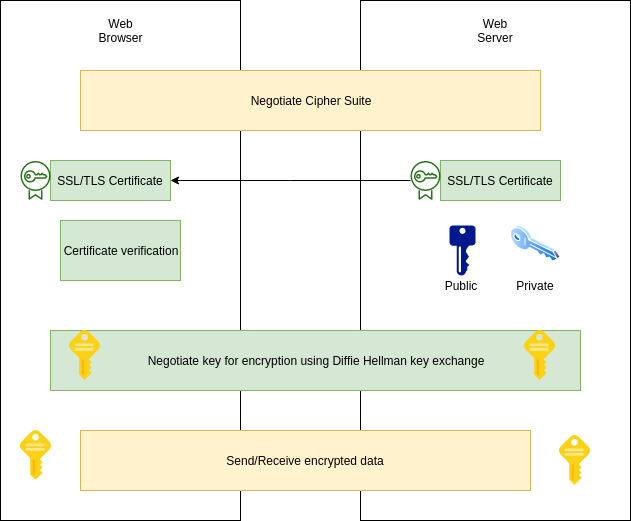

The diagram above was exported from draw.io. Its source (the exported page's mxGraphModel, read from the mxfile embedded in the PNG):
<mxGraphModel dx="1023" dy="583" grid="1" gridSize="10" guides="1" tooltips="1" connect="1" arrows="1" fold="1" page="1" pageScale="1" pageWidth="850" pageHeight="1100" math="0" shadow="0">
  <root>
    <mxCell id="0" />
    <mxCell id="1" parent="0" />
    <mxCell id="FGC1eCSop2kIJcFL4QPW-1" value="" style="rounded=0;whiteSpace=wrap;html=1;" vertex="1" parent="1">
      <mxGeometry x="50" y="20" width="240" height="520" as="geometry" />
    </mxCell>
    <mxCell id="FGC1eCSop2kIJcFL4QPW-2" value="Web Browser" style="text;html=1;strokeColor=none;fillColor=none;align=center;verticalAlign=middle;whiteSpace=wrap;rounded=0;" vertex="1" parent="1">
      <mxGeometry x="150" y="40" width="40" height="20" as="geometry" />
    </mxCell>
    <mxCell id="FGC1eCSop2kIJcFL4QPW-3" value="" style="rounded=0;whiteSpace=wrap;html=1;" vertex="1" parent="1">
      <mxGeometry x="410" y="20" width="270" height="520" as="geometry" />
    </mxCell>
    <mxCell id="FGC1eCSop2kIJcFL4QPW-4" value="Web Server" style="text;html=1;strokeColor=none;fillColor=none;align=center;verticalAlign=middle;whiteSpace=wrap;rounded=0;" vertex="1" parent="1">
      <mxGeometry x="525" y="40" width="40" height="20" as="geometry" />
    </mxCell>
    <mxCell id="FGC1eCSop2kIJcFL4QPW-5" value="Negotiate Cipher Suite" style="rounded=0;whiteSpace=wrap;html=1;fillColor=#fff2cc;strokeColor=#d6b656;" vertex="1" parent="1">
      <mxGeometry x="130" y="90" width="460" height="60" as="geometry" />
    </mxCell>
    <mxCell id="FGC1eCSop2kIJcFL4QPW-6" value="SSL/TLS Certificate" style="rounded=0;whiteSpace=wrap;html=1;fillColor=#d5e8d4;strokeColor=#82b366;" vertex="1" parent="1">
      <mxGeometry x="100" y="180" width="120" height="40" as="geometry" />
    </mxCell>
    <mxCell id="FGC1eCSop2kIJcFL4QPW-7" value="" style="outlineConnect=0;fontColor=#232F3E;gradientColor=none;fillColor=#277116;strokeColor=none;dashed=0;verticalLabelPosition=bottom;verticalAlign=top;align=center;html=1;fontSize=12;fontStyle=0;aspect=fixed;pointerEvents=1;shape=mxgraph.aws4.certificate_manager;" vertex="1" parent="1">
      <mxGeometry x="70" y="180" width="30" height="40" as="geometry" />
    </mxCell>
    <mxCell id="FGC1eCSop2kIJcFL4QPW-8" value="SSL/TLS Certificate" style="rounded=0;whiteSpace=wrap;html=1;fillColor=#d5e8d4;strokeColor=#82b366;" vertex="1" parent="1">
      <mxGeometry x="490" y="180" width="120" height="40" as="geometry" />
    </mxCell>
    <mxCell id="FGC1eCSop2kIJcFL4QPW-10" style="edgeStyle=orthogonalEdgeStyle;rounded=0;orthogonalLoop=1;jettySize=auto;html=1;" edge="1" parent="1" source="FGC1eCSop2kIJcFL4QPW-9" target="FGC1eCSop2kIJcFL4QPW-6">
      <mxGeometry relative="1" as="geometry" />
    </mxCell>
    <mxCell id="FGC1eCSop2kIJcFL4QPW-9" value="" style="outlineConnect=0;fontColor=#232F3E;gradientColor=none;fillColor=#277116;strokeColor=none;dashed=0;verticalLabelPosition=bottom;verticalAlign=top;align=center;html=1;fontSize=12;fontStyle=0;aspect=fixed;pointerEvents=1;shape=mxgraph.aws4.certificate_manager;" vertex="1" parent="1">
      <mxGeometry x="460" y="180" width="30" height="40" as="geometry" />
    </mxCell>
    <mxCell id="FGC1eCSop2kIJcFL4QPW-11" value="Certificate verification" style="rounded=0;whiteSpace=wrap;html=1;fillColor=#d5e8d4;strokeColor=#82b366;" vertex="1" parent="1">
      <mxGeometry x="110" y="240" width="120" height="60" as="geometry" />
    </mxCell>
    <mxCell id="FGC1eCSop2kIJcFL4QPW-12" value="" style="aspect=fixed;pointerEvents=1;shadow=0;dashed=0;html=1;strokeColor=none;labelPosition=center;verticalLabelPosition=bottom;verticalAlign=top;align=center;fillColor=#00188D;shape=mxgraph.mscae.enterprise.key_permissions" vertex="1" parent="1">
      <mxGeometry x="499" y="245" width="26" height="50" as="geometry" />
    </mxCell>
    <mxCell id="FGC1eCSop2kIJcFL4QPW-13" value="" style="aspect=fixed;perimeter=ellipsePerimeter;html=1;align=center;shadow=0;dashed=0;spacingTop=3;image;image=img/lib/active_directory/key.svg;" vertex="1" parent="1">
      <mxGeometry x="560" y="245" width="50" height="37" as="geometry" />
    </mxCell>
    <mxCell id="FGC1eCSop2kIJcFL4QPW-14" value="Public" style="text;html=1;strokeColor=none;fillColor=none;align=center;verticalAlign=middle;whiteSpace=wrap;rounded=0;" vertex="1" parent="1">
      <mxGeometry x="490" y="295" width="40" height="20" as="geometry" />
    </mxCell>
    <mxCell id="FGC1eCSop2kIJcFL4QPW-15" value="Private" style="text;html=1;strokeColor=none;fillColor=none;align=center;verticalAlign=middle;whiteSpace=wrap;rounded=0;" vertex="1" parent="1">
      <mxGeometry x="565" y="295" width="40" height="20" as="geometry" />
    </mxCell>
    <mxCell id="FGC1eCSop2kIJcFL4QPW-16" value="Negotiate key for encryption using Diffie Hellman key exchange" style="rounded=0;whiteSpace=wrap;html=1;fillColor=#d5e8d4;strokeColor=#82b366;" vertex="1" parent="1">
      <mxGeometry x="100" y="350" width="530" height="60" as="geometry" />
    </mxCell>
    <mxCell id="FGC1eCSop2kIJcFL4QPW-17" value="" style="aspect=fixed;html=1;points=[];align=center;image;fontSize=12;image=img/lib/mscae/Key.svg;" vertex="1" parent="1">
      <mxGeometry x="119" y="350" width="31" height="50" as="geometry" />
    </mxCell>
    <mxCell id="FGC1eCSop2kIJcFL4QPW-18" value="" style="aspect=fixed;html=1;points=[];align=center;image;fontSize=12;image=img/lib/mscae/Key.svg;" vertex="1" parent="1">
      <mxGeometry x="574" y="350" width="31" height="50" as="geometry" />
    </mxCell>
    <mxCell id="FGC1eCSop2kIJcFL4QPW-19" value="Send/Receive encrypted data" style="rounded=0;whiteSpace=wrap;html=1;fillColor=#fff2cc;strokeColor=#d6b656;" vertex="1" parent="1">
      <mxGeometry x="130" y="450" width="450" height="60" as="geometry" />
    </mxCell>
    <mxCell id="FGC1eCSop2kIJcFL4QPW-20" value="" style="aspect=fixed;html=1;points=[];align=center;image;fontSize=12;image=img/lib/mscae/Key.svg;" vertex="1" parent="1">
      <mxGeometry x="70" y="450" width="31" height="50" as="geometry" />
    </mxCell>
    <mxCell id="FGC1eCSop2kIJcFL4QPW-21" value="" style="aspect=fixed;html=1;points=[];align=center;image;fontSize=12;image=img/lib/mscae/Key.svg;" vertex="1" parent="1">
      <mxGeometry x="609" y="455" width="31" height="50" as="geometry" />
    </mxCell>
  </root>
</mxGraphModel>